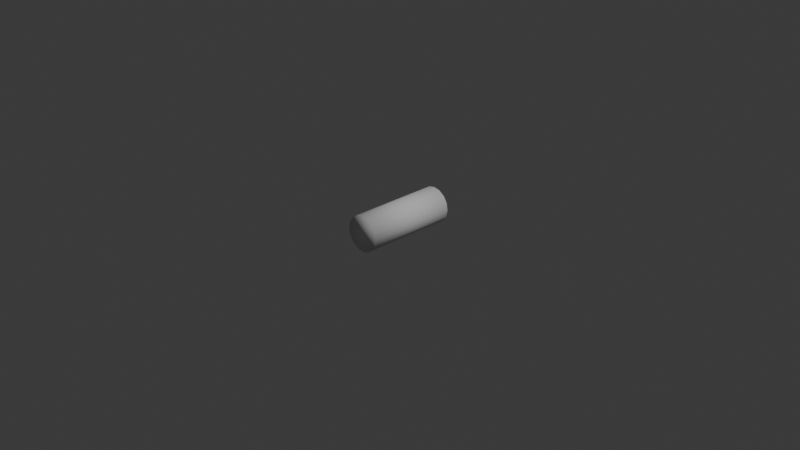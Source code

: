 # Source: laser-cylinder.blend  (saved by Blender 5.0.119; exported with 4.5.12 LTS)
import bpy
from mathutils import Matrix  # noqa: F401  (used for matrix-valued properties, if any)

bpy.ops.wm.read_factory_settings(use_empty=True)
scene = bpy.context.scene
scene.name = 'Scene'

# ---- collections
col_collection = bpy.data.collections.new('Collection'); scene.collection.children.link(col_collection)

# ---- world
world_world = bpy.data.worlds.new('World'); scene.world = world_world
world_world.use_nodes = True; world_world.node_tree.nodes.clear()
_N = world_world.node_tree.nodes; _L = world_world.node_tree.links
n0 = _N.new('ShaderNodeOutputWorld'); n0.name = 'World Output'; n0.location = (200, 100)
n1 = _N.new('ShaderNodeBackground'); n1.name = 'Background'; n1.location = (-200, 100)
n1.inputs[0].default_value = (0.05088, 0.05088, 0.05088, 1.0)
_L.new(n1.outputs[0], n0.inputs[0])
n0.is_active_output = True
world_world.color = (0.05088, 0.05088, 0.05088)
world_world.sun_shadow_jitter_overblur = 0.0

# ---- cameras
cam_camera = bpy.data.cameras.new('Camera')
cam_camera.clip_end = 100.0
cam_camera.ortho_scale = 7.314

# ---- lights
light_light = bpy.data.lights.new('Light', 'POINT')
light_light.energy = 1000.0
light_light.shadow_soft_size = 0.1

# ---- meshes
me_cylinder = bpy.data.meshes.new('Cylinder')
me_cylinder.from_pydata([(-1.211e-10, 0.5, 0.195), (-1.211e-10, -0.5, 0.195), (0.07462, 0.5, 0.1802), (0.07462, -0.5, 0.1802), (0.1379, 0.5, 0.1379), (0.1379, -0.5, 0.1379), (0.1802, 0.5, 0.07462), (0.1802, -0.5, 0.07462), (0.195, 0.5, -6.147e-10), (0.195, -0.5, -6.147e-10), (0.1802, 0.5, -0.07462), (0.1802, -0.5, -0.07462), (0.1379, 0.5, -0.1379), (0.1379, -0.5, -0.1379), (0.07462, 0.5, -0.1802), (0.07462, -0.5, -0.1802), (-1.211e-10, 0.5, -0.195), (-1.211e-10, -0.5, -0.195), (-0.07462, 0.5, -0.1802), (-0.07462, -0.5, -0.1802), (-0.1379, 0.5, -0.1379), (-0.1379, -0.5, -0.1379), (-0.1802, 0.5, -0.07462), (-0.1802, -0.5, -0.07462), (-0.195, 0.5, -6.147e-10), (-0.195, -0.5, -6.147e-10), (-0.1802, 0.5, 0.07462), (-0.1802, -0.5, 0.07462), (-0.1379, 0.5, 0.1379), (-0.1379, -0.5, 0.1379), (-0.07462, 0.5, 0.1802), (-0.07462, -0.5, 0.1802)], [], [(0, 1, 3, 2), (2, 3, 5, 4), (4, 5, 7, 6), (6, 7, 9, 8), (8, 9, 11, 10), (10, 11, 13, 12), (12, 13, 15, 14), (14, 15, 17, 16), (16, 17, 19, 18), (18, 19, 21, 20), (20, 21, 23, 22), (22, 23, 25, 24), (24, 25, 27, 26), (26, 27, 29, 28), (3, 1, 31, 29, 27, 25, 23, 21, 19, 17, 15, 13, 11, 9, 7, 5), (28, 29, 31, 30), (30, 31, 1, 0), (0, 2, 4, 6, 8, 10, 12, 14, 16, 18, 20, 22, 24, 26, 28, 30)])
me_cylinder.polygons.foreach_set('use_smooth', [True] * 18)
_uv = me_cylinder.uv_layers.new(name='UVMap')
_uv.uv.foreach_set('vector', [1.0, 0.5, 1.0, 1.0, 0.9375, 1.0, 0.9375, 0.5, 0.9375, 0.5, 0.9375, 1.0, 0.875, 1.0, 0.875, 0.5, 0.875, 0.5, 0.875, 1.0, 0.8125, 1.0, 0.8125, 0.5, 0.8125, 0.5, 0.8125, 1.0, 0.75, 1.0, 0.75, 0.5, 0.75, 0.5, 0.75, 1.0, 0.6875, 1.0, 0.6875, 0.5, 0.6875, 0.5, 0.6875, 1.0, 0.625, 1.0, 0.625, 0.5, 0.625, 0.5, 0.625, 1.0, 0.5625, 1.0, 0.5625, 0.5, 0.5625, 0.5, 0.5625, 1.0, 0.5, 1.0, 0.5, 0.5, 0.5, 0.5, 0.5, 1.0, 0.4375, 1.0, 0.4375, 0.5, 0.4375, 0.5, 0.4375, 1.0, 0.375, 1.0, 0.375, 0.5, 0.375, 0.5, 0.375, 1.0, 0.3125, 1.0, 0.3125, 0.5, 0.3125, 0.5, 0.3125, 1.0, 0.25, 1.0, 0.25, 0.5, 0.25, 0.5, 0.25, 1.0, 0.1875, 1.0, 0.1875, 0.5, 0.1875, 0.5, 0.1875, 1.0, 0.125, 1.0, 0.125, 0.5, 0.3418, 0.4717, 0.25, 0.49, 0.1582, 0.4717, 0.08029, 0.4197, 0.02827, 0.3418, 0.01, 0.25, 0.02827, 0.1582, 0.08029, 0.08029, 0.1582, 0.02827, 0.25, 0.01, 0.3418, 0.02827, 0.4197, 0.08029, 0.4717, 0.1582, 0.49, 0.25, 0.4717, 0.3418, 0.4197, 0.4197, 0.125, 0.5, 0.125, 1.0, 0.0625, 1.0, 0.0625, 0.5, 0.0625, 0.5, 0.0625, 1.0, 0.0, 1.0, 0.0, 0.5, 0.75, 0.49, 0.8418, 0.4717, 0.9197, 0.4197, 0.9717, 0.3418, 0.99, 0.25, 0.9717, 0.1582, 0.9197, 0.08029, 0.8418, 0.02827, 0.75, 0.01, 0.6582, 0.02827, 0.5803, 0.08029, 0.5283, 0.1582, 0.51, 0.25, 0.5283, 0.3418, 0.5803, 0.4197, 0.6582, 0.4717])
me_cylinder.update()

# ---- objects
ob_light = bpy.data.objects.new('Light', light_light)
ob_camera = bpy.data.objects.new('Camera', cam_camera)
ob_cylinder = bpy.data.objects.new('Cylinder', me_cylinder)

# ---- transforms, parenting, visibility, modifiers, constraints
ob_light.location = (4.076, 1.005, 5.904)
ob_light.rotation_euler = (0.6503, 0.05522, 1.866)
ob_light.lock_rotations_4d = False
ob_light.empty_display_type = 'ARROWS'
ob_light.color = (0.0, 0.0, 0.0, 0.0)
ob_light.lineart.crease_threshold = 0.0
ob_camera.location = (7.359, -6.926, 4.958)
ob_camera.rotation_euler = (1.109, 0.0, 0.8149)
ob_camera.lock_rotations_4d = False
ob_camera.empty_display_type = 'ARROWS'
ob_camera.color = (0.0, 0.0, 0.0, 0.0)
ob_camera.display_type = 'WIRE'
ob_camera.lineart.crease_threshold = 0.0
ob_cylinder.location = (0.0, 0.0, 0.0)
ob_cylinder.lock_rotation = (True, False, False)

# ---- collection membership
col_collection.objects.link(ob_light)
col_collection.objects.link(ob_camera)
col_collection.objects.link(ob_cylinder)

# ---- scene / render settings (as saved in the file)
scene.camera = ob_camera
scene.frame_start = 1; scene.frame_end = 250; scene.frame_set(1)
scene.render.engine = 'BLENDER_EEVEE_NEXT'
scene.render.bake_bias = 0.0
scene.render.bake_samples = 0
scene.cycles.sampling_pattern = 'TABULATED_SOBOL'
scene.eevee.use_volume_custom_range = False
bpy.context.view_layer.update()
